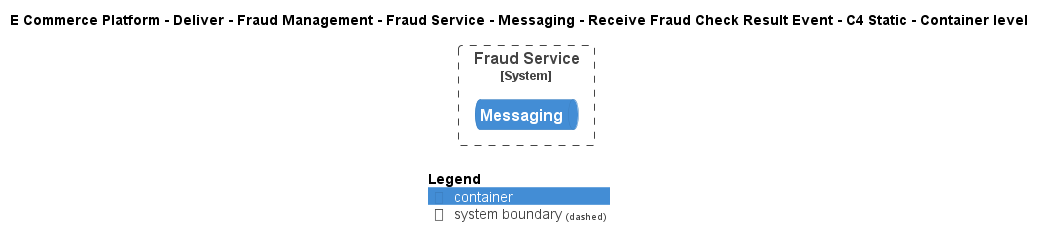

The diagram above was rendered by PlantUML. Its source (embedded in the PNG):
@startuml
!include ..\..\..\..\..\..\..\..\..\.c4s\C4_Container.puml

AddElementTag("c4interflow:lifecycle:new", $bgColor=green, $fontColor=#ffffff, $borderColor=green, $shadowing="False")
AddElementTag("c4interflow:lifecycle:changed", $bgColor=orange, $fontColor=#ffffff, $borderColor=orange, $shadowing="False")
AddElementTag("c4interflow:lifecycle:removed", $bgColor=red, $fontColor=#ffffff, $borderColor=red, $shadowing="False")

AddRelTag("c4interflow:lifecycle:new", $textColor=green, $lineColor=green)
AddRelTag("c4interflow:lifecycle:changed", $textColor=orange, $lineColor=orange)
AddRelTag("c4interflow:lifecycle:removed", $textColor=red, $lineColor=red)

SHOW_PERSON_PORTRAIT()
LAYOUT_TOP_DOWN()

skinparam linetype polyline

title E Commerce Platform - Deliver - Fraud Management - Fraud Service - Messaging - Receive Fraud Check Result Event - C4 Static - Container level


System_Boundary(ECommercePlatform.Deliver.FraudManagement.SoftwareSystems.FraudService, "Fraud Service") {
    ContainerQueue(ECommercePlatform.Deliver.FraudManagement.SoftwareSystems.FraudService.Containers.Messaging, "Messaging", "", "")
}



SHOW_LEGEND()
@enduml